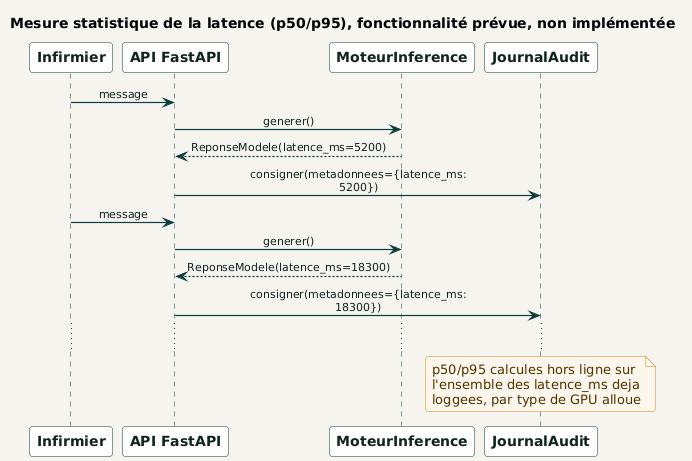

The diagram above was rendered by PlantUML. Its source (embedded in the PNG):
@startuml mesurer_latence_statistique
!include ../../_common/estilo.iuml

title Mesure statistique de la latence (p50/p95), fonctionnalité prévue, non implémentée

participant "Infirmier" as INF
participant "API FastAPI" as API
participant "MoteurInference" as MOT
participant "JournalAudit" as JA

INF -> API : message
API -> MOT : generer()
MOT --> API : ReponseModele(latence_ms=5200)
API -> JA : consigner(metadonnees={latence_ms: 5200})

INF -> API : message
API -> MOT : generer()
MOT --> API : ReponseModele(latence_ms=18300)
API -> JA : consigner(metadonnees={latence_ms: 18300})

...

note over JA
  p50/p95 calcules hors ligne sur
  l'ensemble des latence_ms deja
  loggees, par type de GPU alloue
end note

@enduml